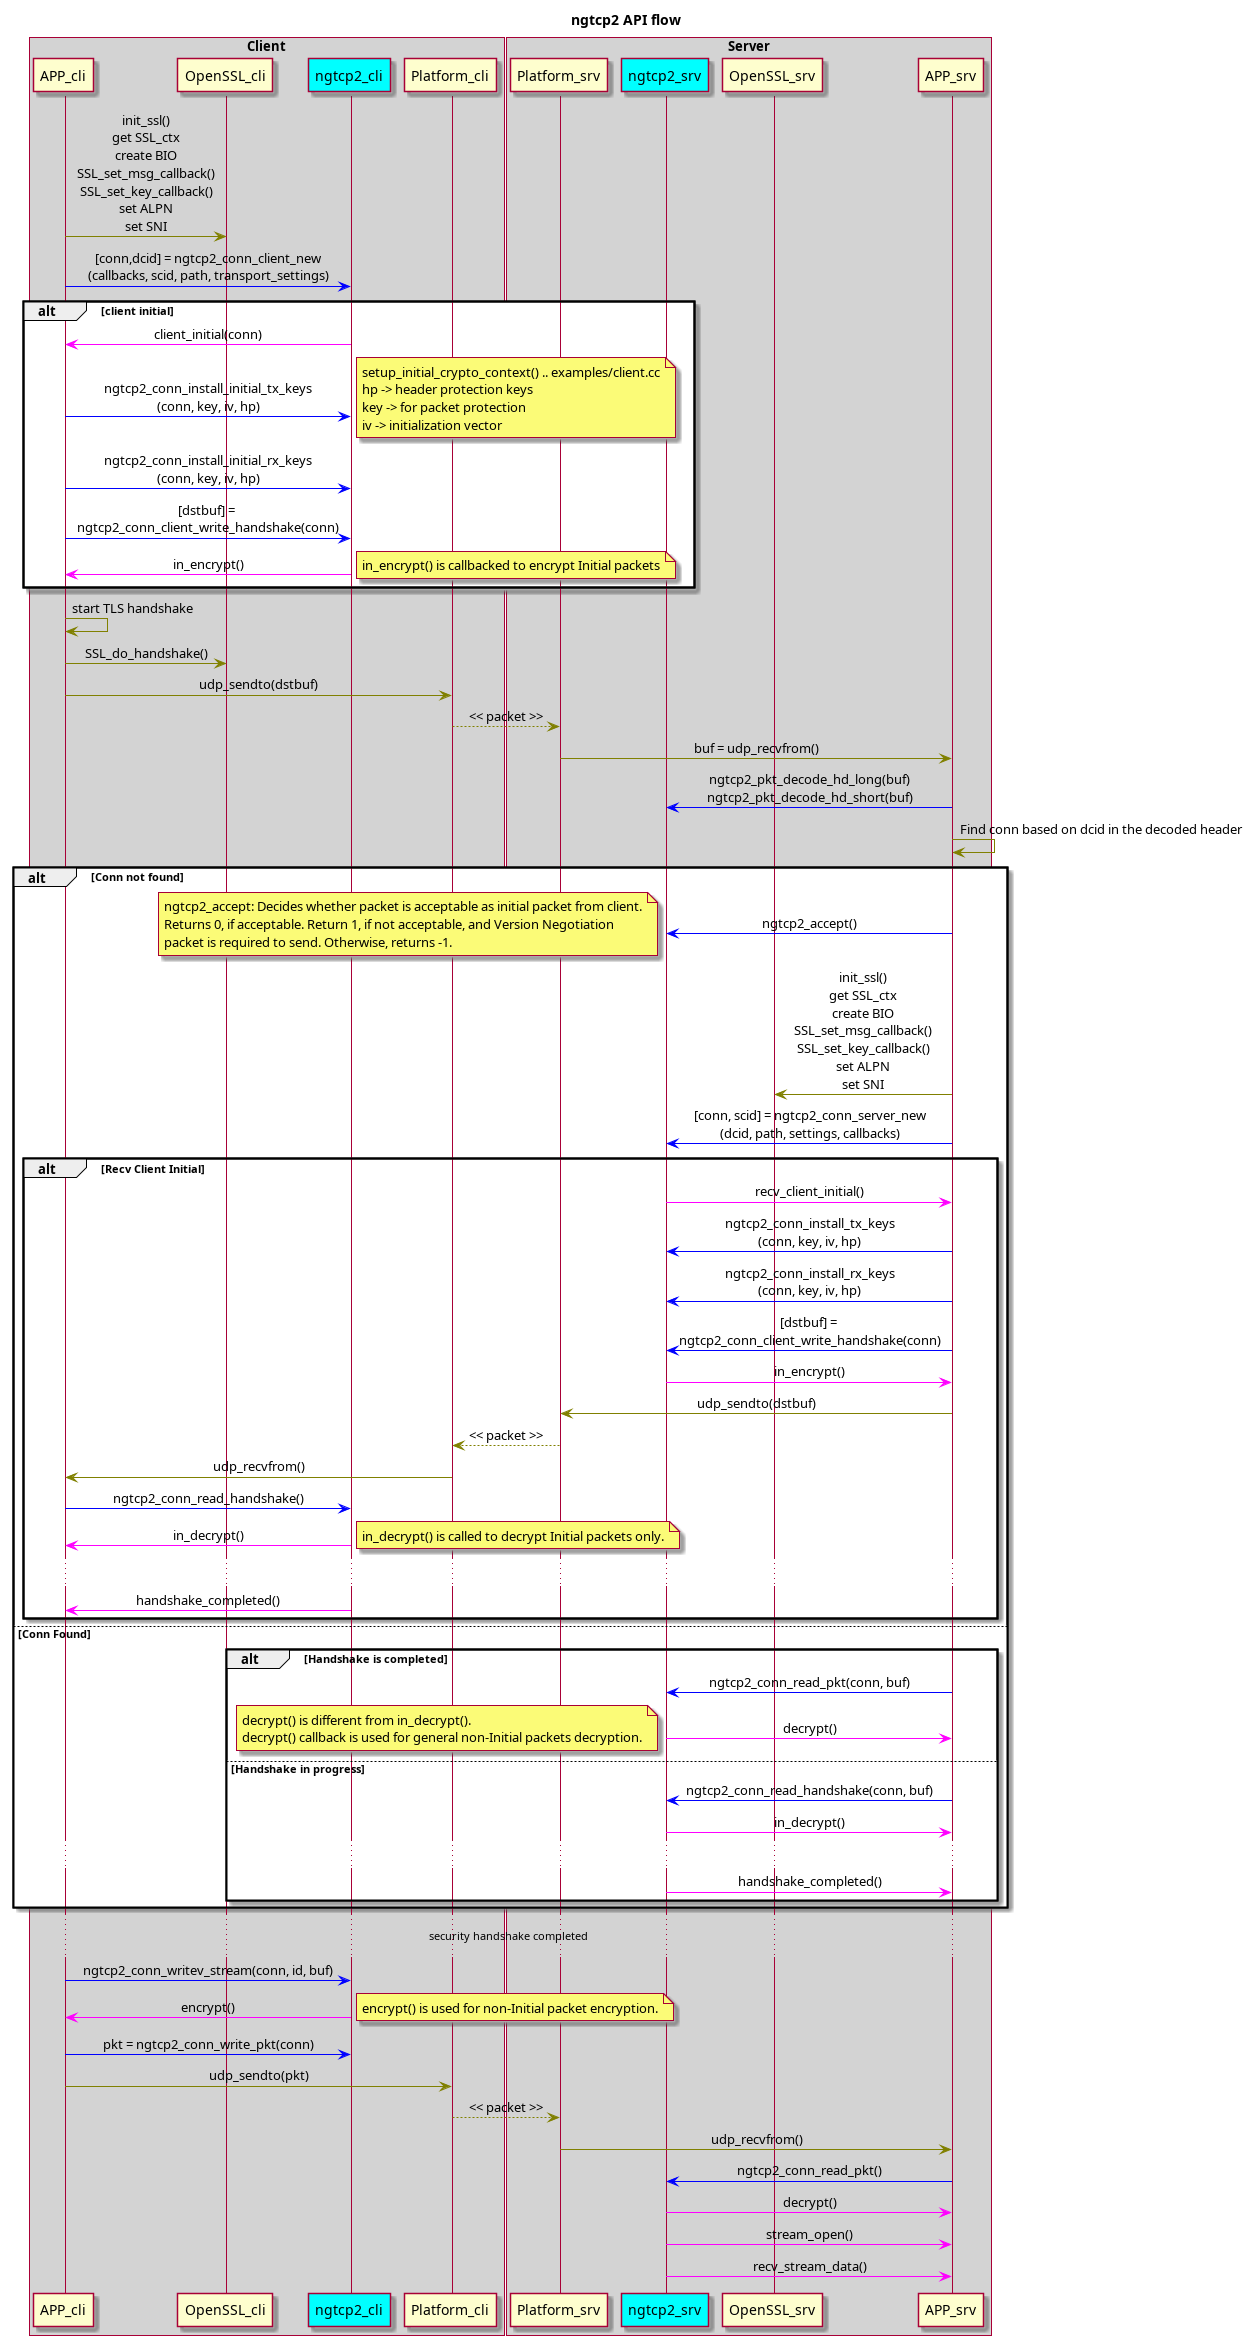

The diagram above was rendered by PlantUML. Its source (embedded in the PNG):
@startuml

skinparam sequenceMessageAlign center

skinparam sequence {
    ArrowColor Olive
}

title ngtcp2 API flow

box "Client" #LightGray
participant APP_cli as APPc
participant OpenSSL_cli as SSLc
participant ngtcp2_cli as ngc #00ffff
participant Platform_cli as Pc
end box

box "Server" #LightGray
participant Platform_srv as Ps
participant ngtcp2_srv as ngs #00ffff
participant OpenSSL_srv as SSLs
participant APP_srv as APPs
end box

APPc -> SSLc: init_ssl()\nget SSL_ctx\ncreate BIO\nSSL_set_msg_callback()\nSSL_set_key_callback()\nset ALPN\nset SNI

APPc [#blue]-> ngc: [conn,dcid] = ngtcp2_conn_client_new\n(callbacks, scid, path, transport_settings)

alt client initial
ngc [#magenta]-> APPc: client_initial(conn)
APPc [#blue]-> ngc: ngtcp2_conn_install_initial_tx_keys\n(conn, key, iv, hp)
note right
setup_initial_crypto_context() .. examples/client.cc
hp -> header protection keys
key -> for packet protection
iv -> initialization vector
end note

APPc [#blue]-> ngc: ngtcp2_conn_install_initial_rx_keys\n(conn, key, iv, hp)

APPc [#blue]-> ngc: [dstbuf] = \nngtcp2_conn_client_write_handshake(conn)
ngc [#magenta]-> APPc: in_encrypt()
note right
in_encrypt() is callbacked to encrypt Initial packets
end note
end 'client initial

APPc -> APPc: start TLS handshake
APPc -> SSLc: SSL_do_handshake()
APPc -> Pc: udp_sendto(dstbuf)
Pc --> Ps: << packet >>

Ps -> APPs: buf = udp_recvfrom()
APPs [#blue]-> ngs: ngtcp2_pkt_decode_hd_long(buf)\nngtcp2_pkt_decode_hd_short(buf)
APPs -> APPs: Find conn based on dcid in the decoded header

alt Conn not found
APPs [#blue]-> ngs: ngtcp2_accept()
note left
ngtcp2_accept: Decides whether packet is acceptable as initial packet from client.
Returns 0, if acceptable. Return 1, if not acceptable, and Version Negotiation
packet is required to send. Otherwise, returns -1.
end note

APPs -> SSLs: init_ssl()\nget SSL_ctx\ncreate BIO\nSSL_set_msg_callback()\nSSL_set_key_callback()\nset ALPN\nset SNI
APPs [#blue]-> ngs: [conn, scid] = ngtcp2_conn_server_new\n(dcid, path, settings, callbacks)

alt Recv Client Initial
ngs [#magenta]-> APPs: recv_client_initial()
APPs [#blue]-> ngs: ngtcp2_conn_install_tx_keys\n(conn, key, iv, hp)
APPs [#blue]-> ngs: ngtcp2_conn_install_rx_keys\n(conn, key, iv, hp)
APPs [#blue]-> ngs: [dstbuf] = \nngtcp2_conn_client_write_handshake(conn)
ngs [#magenta]-> APPs: in_encrypt()
APPs -> Ps: udp_sendto(dstbuf)
Ps --> Pc: << packet >>
Pc -> APPc: udp_recvfrom()
APPc [#blue]-> ngc: ngtcp2_conn_read_handshake()
ngc [#magenta]-> APPc: in_decrypt()
note right
in_decrypt() is called to decrypt Initial packets only.
end note
...
ngc [#magenta]-> APPc: handshake_completed()
end 'Recv Client Initial

else Conn Found
    alt Handshake is completed
    APPs [#blue]-> ngs: ngtcp2_conn_read_pkt(conn, buf)
    ngs [#magenta]-> APPs: decrypt()
    note left
    decrypt() is different from in_decrypt().
    decrypt() callback is used for general non-Initial packets decryption.
    end note
    else Handshake in progress
        APPs [#blue]-> ngs: ngtcp2_conn_read_handshake(conn, buf)
        ngs [#magenta]-> APPs: in_decrypt()
        ...
        ngs [#magenta]-> APPs: handshake_completed()
    end 'Handshake
end 'conn presence

... security handshake completed ...

APPc [#blue]-> ngc: ngtcp2_conn_writev_stream(conn, id, buf)
ngc [#magenta]-> APPc: encrypt()
note right
encrypt() is used for non-Initial packet encryption.
end note
APPc [#blue]-> ngc: pkt = ngtcp2_conn_write_pkt(conn)
APPc -> Pc: udp_sendto(pkt)
Pc --> Ps: << packet >>
Ps -> APPs: udp_recvfrom()
APPs [#blue]-> ngs: ngtcp2_conn_read_pkt()
ngs [#magenta]-> APPs: decrypt()
ngs [#magenta]-> APPs: stream_open()
ngs [#magenta]-> APPs: recv_stream_data()

@enduml